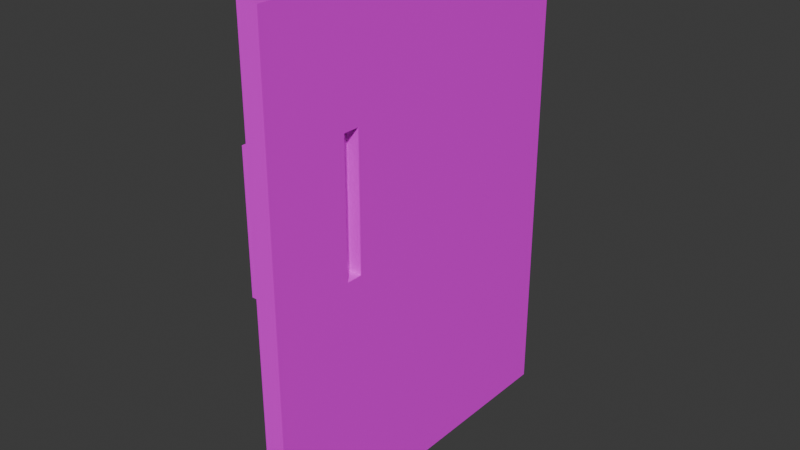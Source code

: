 # Source: door_and_homephone.blend  (saved by Blender 4.4.32; exported with 4.5.12 LTS)
import bpy
from mathutils import Matrix  # noqa: F401  (used for matrix-valued properties, if any)

bpy.ops.wm.read_factory_settings(use_empty=True)
scene = bpy.context.scene
scene.name = 'Scene'

# ---- collections
col_door = bpy.data.collections.new('door'); scene.collection.children.link(col_door)

# ---- images (referenced by path relative to the original .blend; pixels are not part of the script)
import os
ASSET_DIR = os.environ.get("B2B_ASSET_DIR", "")  # directory of the original .blend (textures are referenced by path, not embedded)
HERE = os.path.dirname(os.path.abspath(__file__))  # packed textures are extracted next to this script under _unpacked/

def load_image(name, relpath, width, height, colorspace="sRGB"):
    """Load a texture the original file referenced (path relative to the .blend, or extracted next to this script)."""
    p = next((c for c in (os.path.join(HERE, relpath), os.path.join(ASSET_DIR, relpath)) if relpath and os.path.exists(c)), "")
    if p:
        img = bpy.data.images.load(p, check_existing=True)
        img.name = name
    else:  # same state as the original file: an image datablock whose file is absent (Cycles renders it pink)
        img = bpy.data.images.new(name, width, height)
        img.source = "FILE"
        img.filepath = "//" + (relpath or name)
    img.colorspace_settings.name = colorspace
    return img
img_untitled = load_image('Untitled', 'door.png', 1024, 1024, 'sRGB')
img_untitled_001 = load_image('Untitled.001', 'door.png', 1024, 1024, 'sRGB')
img_untitled_002 = load_image('Untitled.002', 'door.png', 1024, 1024, 'sRGB')
img_untitled_004 = load_image('Untitled.004', 'door.png', 1024, 1024, 'sRGB')
img_lock_jpg = load_image('lock.jpg', 'lock.jpg', 1024, 1024, 'sRGB')

# ---- materials (node trees are filled in below, after node groups)
mat_door = bpy.data.materials.new('door')
mat_door_001 = bpy.data.materials.new('door.001')
mat_door_002 = bpy.data.materials.new('door.002')
mat_door_004 = bpy.data.materials.new('door.004')
mat_x = bpy.data.materials.new('домофон')

# ---- material node trees
mat_door.use_nodes = True; mat_door.node_tree.nodes.clear()
_N = mat_door.node_tree.nodes; _L = mat_door.node_tree.links
n0 = _N.new('ShaderNodeBsdfPrincipled'); n0.name = 'Principled BSDF'; n0.location = (10, 300)
n1 = _N.new('ShaderNodeOutputMaterial'); n1.name = 'Material Output'; n1.location = (300, 300)
n2 = _N.new('ShaderNodeTexImage'); n2.name = 'Image Texture'; n2.location = (-280, 280)
n2.image = img_untitled
_L.new(n0.outputs[0], n1.inputs[0])
_L.new(n2.outputs[0], n0.inputs[0])
n1.is_active_output = True
mat_door_001.use_nodes = True; mat_door_001.node_tree.nodes.clear()
_N = mat_door_001.node_tree.nodes; _L = mat_door_001.node_tree.links
n0 = _N.new('ShaderNodeBsdfPrincipled'); n0.name = 'Principled BSDF'; n0.location = (10, 300)
n1 = _N.new('ShaderNodeOutputMaterial'); n1.name = 'Material Output'; n1.location = (300, 300)
n2 = _N.new('ShaderNodeTexImage'); n2.name = 'Image Texture'; n2.location = (-280, 280)
n2.image = img_untitled_001
_L.new(n0.outputs[0], n1.inputs[0])
_L.new(n2.outputs[0], n0.inputs[0])
n1.is_active_output = True
mat_door_002.use_nodes = True; mat_door_002.node_tree.nodes.clear()
_N = mat_door_002.node_tree.nodes; _L = mat_door_002.node_tree.links
n0 = _N.new('ShaderNodeBsdfPrincipled'); n0.name = 'Principled BSDF'; n0.location = (10, 300)
n1 = _N.new('ShaderNodeOutputMaterial'); n1.name = 'Material Output'; n1.location = (300, 300)
n2 = _N.new('ShaderNodeTexImage'); n2.name = 'Image Texture'; n2.location = (-280, 280)
n2.image = img_untitled_002
_L.new(n0.outputs[0], n1.inputs[0])
_L.new(n2.outputs[0], n0.inputs[0])
n1.is_active_output = True
mat_door_004.use_nodes = True; mat_door_004.node_tree.nodes.clear()
_N = mat_door_004.node_tree.nodes; _L = mat_door_004.node_tree.links
n0 = _N.new('ShaderNodeBsdfPrincipled'); n0.name = 'Principled BSDF'; n0.location = (10, 300)
n1 = _N.new('ShaderNodeOutputMaterial'); n1.name = 'Material Output'; n1.location = (300, 300)
n2 = _N.new('ShaderNodeTexImage'); n2.name = 'Image Texture'; n2.location = (-280, 280)
n2.image = img_untitled_004
_L.new(n0.outputs[0], n1.inputs[0])
_L.new(n2.outputs[0], n0.inputs[0])
n1.is_active_output = True
mat_x.use_nodes = True; mat_x.node_tree.nodes.clear()
_N = mat_x.node_tree.nodes; _L = mat_x.node_tree.links
n0 = _N.new('ShaderNodeBsdfPrincipled'); n0.name = 'Principled BSDF'; n0.location = (10, 300)
n1 = _N.new('ShaderNodeOutputMaterial'); n1.name = 'Material Output'; n1.location = (300, 300)
n2 = _N.new('ShaderNodeTexImage'); n2.name = 'Image Texture'; n2.location = (-280, 280)
n2.image = img_lock_jpg
n2.interpolation = 'Closest'
_L.new(n0.outputs[0], n1.inputs[0])
_L.new(n2.outputs[0], n0.inputs[0])
n1.is_active_output = True

# ---- world
world_world = bpy.data.worlds.new('World'); scene.world = world_world
world_world.use_nodes = True; world_world.node_tree.nodes.clear()
_N = world_world.node_tree.nodes; _L = world_world.node_tree.links
n0 = _N.new('ShaderNodeOutputWorld'); n0.name = 'World Output'; n0.location = (300, 300)
n1 = _N.new('ShaderNodeBackground'); n1.name = 'Background'; n1.location = (10, 300)
n1.inputs[0].default_value = (0.05088, 0.05088, 0.05088, 1.0)
_L.new(n1.outputs[0], n0.inputs[0])
n0.is_active_output = True
world_world.color = (0.05088, 0.05088, 0.05088)
world_world.sun_shadow_jitter_overblur = 0.0

# ---- meshes
me_cube_002 = bpy.data.meshes.new('Cube.002')
me_cube_002.from_pydata([(-0.5, -0.02536, -1.0), (-0.5, -0.02536, 1.0), (-0.5, 0.02536, -1.0), (-0.5, 0.02536, 1.0), (0.5, -0.02536, -1.0), (0.5, -0.02536, 1.0), (0.5, 0.02536, -1.0), (0.5, 0.02536, 1.0)], [], [(0, 1, 3, 2), (2, 3, 7, 6), (6, 7, 5, 4), (4, 5, 1, 0), (2, 6, 4, 0), (7, 3, 1, 5)])
_uv = me_cube_002.uv_layers.new(name='UVMap')
_uv.uv.foreach_set('vector', [0.07683, 0.1858, 0.07683, 0.9811, 0.05666, 0.9811, 0.05667, 0.1858, 0.8721, 0.1858, 0.8721, 0.9811, 0.4745, 0.9811, 0.4745, 0.1858, 0.05667, 0.1858, 0.05666, 0.9811, 0.0365, 0.9811, 0.0365, 0.1858, 0.4745, 0.1858, 0.4745, 0.9811, 0.07683, 0.9811, 0.07683, 0.1858, 0.01633, 0.9811, 0.01633, 0.5835, 0.0365, 0.5835, 0.0365, 0.9811, 0.01633, 0.5835, 0.01633, 0.1858, 0.0365, 0.1858, 0.0365, 0.5835])
me_cube_002.materials.append(mat_door)
me_cube_002.update()
me_plane = bpy.data.meshes.new('Plane')
me_plane.from_pydata([(-0.04253, 0.03375, -0.1268), (0.01347, 0.03375, -0.1268), (-0.04253, 0.03375, -0.1469), (0.01347, 0.03375, -0.1469), (-0.0382, 0.03375, -0.1565), (0.009131, 0.03375, -0.1565), (-0.03378, 0.03375, -0.1644), (0.004708, 0.03375, -0.1644), (-0.03254, 0.03375, -0.1733), (0.003475, 0.03375, -0.1733), (-0.032, 0.03375, -0.1816), (0.00293, 0.03375, -0.1816), (-0.03005, 0.03375, -0.1918), (0.0009841, 0.03375, -0.1918), (-0.02547, 0.03375, -0.2007), (-0.003598, 0.03375, -0.2007), (-0.01911, 0.03375, -0.2078), (-0.009959, 0.03375, -0.2078), (-0.01453, 0.03375, -0.212), (-0.02373, -0.008826, -0.1072), (0.03227, -0.008826, -0.1072), (-0.02373, -0.008826, -0.1), (0.03227, -0.008826, -0.1), (-0.02703, -0.01578, -0.0999), (-0.02703, -0.01578, 0.1001), (-0.02703, -0.001776, -0.0999), (-0.02703, -0.001776, 0.1001), (0.03448, -0.01578, -0.0999), (0.03448, -0.01578, 0.1001), (0.03448, -0.001776, -0.0999), (0.03448, -0.001776, 0.1001), (-0.04253, 0.03375, 0.1263), (0.01347, 0.03375, 0.1263), (-0.04253, 0.03375, 0.1464), (0.01347, 0.03375, 0.1464), (-0.0382, 0.03375, 0.156), (0.009131, 0.03375, 0.156), (-0.03378, 0.03375, 0.1639), (0.004708, 0.03375, 0.1639), (-0.03254, 0.03375, 0.1728), (0.003475, 0.03375, 0.1728), (-0.032, 0.03375, 0.181), (0.00293, 0.03375, 0.181), (-0.03005, 0.03375, 0.1913), (0.0009841, 0.03375, 0.1913), (-0.02547, 0.03375, 0.2001), (-0.003598, 0.03375, 0.2001), (-0.01911, 0.03375, 0.2073), (-0.009959, 0.03375, 0.2073), (-0.01453, 0.03375, 0.2115), (-0.02373, -0.008826, 0.1067), (0.03227, -0.008826, 0.1067), (-0.02373, -0.008826, 0.09947), (0.03227, -0.008826, 0.09947)], [], [(0, 1, 3, 2), (2, 3, 5, 4), (4, 5, 7, 6), (6, 7, 9, 8), (8, 9, 11, 10), (10, 11, 13, 12), (12, 13, 15, 14), (14, 15, 17, 16), (16, 17, 18), (1, 0, 19, 20), (20, 19, 21, 22), (23, 24, 26, 25), (25, 26, 30, 29), (29, 30, 28, 27), (27, 28, 24, 23), (25, 29, 27, 23), (30, 26, 24, 28), (31, 32, 34, 33), (33, 34, 36, 35), (35, 36, 38, 37), (37, 38, 40, 39), (39, 40, 42, 41), (41, 42, 44, 43), (43, 44, 46, 45), (45, 46, 48, 47), (47, 48, 49), (32, 31, 50, 51), (51, 50, 52, 53)])
_uv = me_plane.uv_layers.new(name='UVMap')
_uv.uv.foreach_set('vector', [0.3561, 0.01407, 0.4408, 0.01407, 0.4408, 0.04445, 0.3561, 0.04445, 0.3561, 0.04445, 0.4408, 0.04445, 0.4342, 0.05901, 0.3626, 0.05901, 0.3626, 0.05901, 0.4342, 0.05901, 0.4275, 0.07093, 0.3693, 0.07093, 0.3693, 0.07093, 0.4275, 0.07093, 0.4256, 0.08439, 0.3712, 0.08439, 0.3712, 0.08439, 0.4256, 0.08439, 0.4248, 0.09687, 0.372, 0.09687, 0.372, 0.09687, 0.4248, 0.09687, 0.4219, 0.1123, 0.375, 0.1123, 0.375, 0.1123, 0.4219, 0.1123, 0.415, 0.1258, 0.3819, 0.1258, 0.3819, 0.1258, 0.415, 0.1258, 0.4053, 0.1366, 0.3915, 0.1366, 0.3915, 0.1366, 0.4053, 0.1366, 0.3984, 0.1429, 0.2644, 0.05144, 0.2644, 0.1326, 0.2027, 0.1053, 0.2027, 0.0242, 0.3258, 0.02419, 0.3258, 0.1053, 0.3154, 0.1053, 0.3154, 0.02419, 0.3339, 0.1576, 0.5368, 0.1576, 0.5368, 0.1718, 0.3339, 0.1718, 0.01812, 0.1786, 0.01812, 0.01176, 0.06942, 0.01176, 0.06942, 0.1786, 0.1311, 0.1576, 0.3339, 0.1576, 0.3339, 0.1718, 0.1311, 0.1718, 0.06942, 0.1786, 0.06942, 0.01176, 0.1207, 0.01176, 0.1207, 0.1786, 0.3049, 0.02419, 0.3049, 0.1133, 0.2846, 0.1133, 0.2846, 0.02419, 0.2846, 0.02419, 0.2846, 0.1133, 0.2644, 0.1133, 0.2644, 0.02419, 0.5254, 0.1429, 0.4408, 0.1429, 0.4408, 0.1125, 0.5254, 0.1125, 0.5254, 0.1125, 0.4408, 0.1125, 0.4473, 0.09796, 0.5189, 0.09796, 0.5189, 0.09796, 0.4473, 0.09796, 0.454, 0.08603, 0.5122, 0.08603, 0.5122, 0.08603, 0.454, 0.08603, 0.4559, 0.07257, 0.5103, 0.07257, 0.5103, 0.07257, 0.4559, 0.07257, 0.4567, 0.06009, 0.5095, 0.06009, 0.5095, 0.06009, 0.4567, 0.06009, 0.4596, 0.04463, 0.5065, 0.04463, 0.5065, 0.04463, 0.4596, 0.04463, 0.4666, 0.0312, 0.4996, 0.0312, 0.4996, 0.0312, 0.4666, 0.0312, 0.4762, 0.02037, 0.49, 0.02037, 0.49, 0.02037, 0.4762, 0.02037, 0.4831, 0.01407, 0.2027, 0.05144, 0.2027, 0.1326, 0.141, 0.1053, 0.141, 0.0242, 0.3049, 0.1053, 0.3049, 0.02419, 0.3154, 0.02419, 0.3154, 0.1053])
me_plane.materials.append(mat_door)
me_plane.update()
me_cube_004 = bpy.data.meshes.new('Cube.004')
me_cube_004.from_pydata([(0.03336, -0.04197, -1.0), (0.03336, -0.04197, 1.0), (0.03336, 0.04197, -1.0), (0.03336, 0.04197, 1.0), (-0.03336, 0.04197, -1.0), (-0.03336, -0.04197, -1.0), (-0.03336, -0.04197, 1.0), (-0.03336, 0.04197, 1.0)], [], [(0, 2, 3, 1), (5, 6, 7, 4), (1, 3, 7, 6), (2, 0, 5, 4), (3, 2, 4, 7), (0, 1, 6, 5)])
_uv = me_cube_004.uv_layers.new(name='UVMap')
_uv.uv.foreach_set('vector', [0.04197, 0.977, 0.0, 0.977, 0.0, 0.1952, 0.04197, 0.1952, 0.04197, 0.977, 0.04197, 0.1952, 0.08394, 0.1952, 0.08394, 0.977, 0.452, 0.1952, 0.452, 0.2281, 0.4186, 0.2281, 0.4186, 0.1952, 0.4186, 0.2609, 0.4186, 0.2281, 0.452, 0.2281, 0.452, 0.2609, 0.2012, 0.1952, 0.2012, 0.977, 0.1679, 0.977, 0.1679, 0.1952, 0.2012, 0.977, 0.2012, 0.1952, 0.2346, 0.1952, 0.2346, 0.977])
me_cube_004.materials.append(mat_door)
me_cube_004.update()
me_cube_007 = bpy.data.meshes.new('Cube.007')
me_cube_007.from_pydata([(0.03336, -0.04197, -0.9102), (0.03336, -0.04197, 1.09), (0.03336, 0.04197, -0.9102), (0.03336, 0.04197, 1.09), (-0.03336, 0.04197, -0.9102), (-0.03336, -0.04197, -0.9102), (-0.03336, -0.04197, 1.09), (-0.03336, 0.04197, 1.09), (0.03336, 0.04197, 0.06277), (0.03336, 0.04197, 0.6028), (0.03336, -0.04197, 0.06277), (0.03336, -0.04197, 0.6028), (-0.03336, -0.04197, 0.06277), (-0.03336, -0.04197, 0.6028), (-0.03336, 0.04197, 0.06277), (-0.03336, 0.04197, 0.6028)], [], [(9, 3, 1, 11), (10, 0, 2, 8), (13, 6, 7, 15), (4, 5, 12, 14), (1, 3, 7, 6), (2, 0, 5, 4), (2, 4, 14, 8), (7, 3, 9, 15), (11, 1, 6, 13), (12, 5, 0, 10), (10, 8, 14, 12), (11, 13, 15, 9)])
_uv = me_cube_007.uv_layers.new(name='UVMap')
_uv.uv.foreach_set('vector', [0.3766, 0.3856, 0.3766, 0.1952, 0.4186, 0.1952, 0.4186, 0.3856, 0.3433, 0.1952, 0.3433, 0.5755, 0.3013, 0.5755, 0.3013, 0.1952, 0.3766, 0.576, 0.3766, 0.3856, 0.4186, 0.3856, 0.4186, 0.576, 0.3433, 0.9558, 0.3013, 0.9558, 0.3013, 0.5755, 0.3433, 0.5755, 0.452, 0.2609, 0.452, 0.2937, 0.4186, 0.2937, 0.4186, 0.2609, 0.4186, 0.3265, 0.4186, 0.2937, 0.452, 0.2937, 0.452, 0.3265, 0.3766, 0.5755, 0.3433, 0.5755, 0.3433, 0.1952, 0.3766, 0.1952, 0.3766, 0.576, 0.41, 0.576, 0.41, 0.7664, 0.3766, 0.7664, 0.3766, 0.9568, 0.3766, 0.7664, 0.41, 0.7664, 0.41, 0.9568, 0.3766, 0.5755, 0.3766, 0.9558, 0.3433, 0.9558, 0.3433, 0.5755, 0.452, 0.3265, 0.452, 0.3593, 0.4186, 0.3593, 0.4186, 0.3265, 0.4186, 0.3593, 0.452, 0.3593, 0.452, 0.3921, 0.4186, 0.3921])
me_cube_007.materials.append(mat_door_001)
me_cube_007.update()
me_cube_008 = bpy.data.meshes.new('Cube.008')
me_cube_008.from_pydata([(-0.1346, -0.02536, -1.0), (-0.1346, -0.02536, 1.0), (-0.1346, 0.02536, -1.0), (-0.1346, 0.02536, 1.0), (0.1346, 0.02536, -1.0), (0.1346, 0.02536, 1.0), (0.1346, -0.02536, -1.0), (0.1346, -0.02536, 1.0)], [], [(0, 1, 3, 2), (6, 7, 1, 0), (5, 3, 1, 7), (2, 4, 6, 0), (2, 3, 5, 4), (7, 6, 4, 5)])
_uv = me_cube_008.uv_layers.new(name='UVMap')
_uv.uv.foreach_set('vector', [0.07683, 0.1858, 0.07683, 0.9811, 0.05666, 0.9811, 0.05667, 0.1858, 0.6244, 0.1858, 0.6244, 0.9811, 0.5173, 0.9811, 0.5173, 0.1858, 0.01633, 0.2929, 0.01633, 0.1858, 0.0365, 0.1858, 0.0365, 0.2929, 0.01633, 0.9811, 0.01633, 0.874, 0.0365, 0.874, 0.0365, 0.9811, 0.6801, 0.1858, 0.6801, 0.9811, 0.5731, 0.9811, 0.5731, 0.1858, 0.1839, 0.9811, 0.1839, 0.1858, 0.01633, 0.874, 0.765, 0.9811])
me_cube_008.materials.append(mat_door_002)
me_cube_008.update()
me_cube_010 = bpy.data.meshes.new('Cube.010')
me_cube_010.from_pydata([(0.03336, -0.04197, -1.0), (0.03336, -0.04197, 1.0), (0.03336, 0.04197, -1.0), (0.03336, 0.04197, 1.0), (-0.03336, 0.04197, -1.0), (-0.03336, -0.04197, -1.0), (-0.03336, -0.04197, 1.0), (-0.03336, 0.04197, 1.0)], [], [(0, 2, 3, 1), (5, 6, 7, 4), (1, 3, 7, 6), (2, 0, 5, 4), (3, 2, 4, 7), (0, 1, 6, 5)])
_uv = me_cube_010.uv_layers.new(name='UVMap')
_uv.uv.foreach_set('vector', [0.1259, 0.977, 0.08394, 0.977, 0.08394, 0.1952, 0.1259, 0.1952, 0.1259, 0.977, 0.1259, 0.1952, 0.1679, 0.1952, 0.1679, 0.977, 0.452, 0.3921, 0.452, 0.4249, 0.4186, 0.4249, 0.4186, 0.3921, 0.4186, 0.4577, 0.4186, 0.4249, 0.452, 0.4249, 0.452, 0.4577, 0.268, 0.1952, 0.268, 0.977, 0.2346, 0.977, 0.2346, 0.1952, 0.268, 0.977, 0.268, 0.1952, 0.3013, 0.1952, 0.3013, 0.977])
me_cube_010.materials.append(mat_door_004)
me_cube_010.update()
me_cube_001 = bpy.data.meshes.new('Cube.001')
me_cube_001.from_pydata([(-0.06551, -0.1688, -0.269), (-0.06551, -0.1688, 0.271), (-0.06551, 0.1672, -0.269), (-0.06551, 0.1672, 0.271), (0.06049, -0.1688, -0.269), (0.06049, -0.1688, 0.271), (0.06049, 0.1672, -0.269), (0.06049, 0.1672, 0.271), (-0.06551, -0.1352, -0.269), (-0.06551, -0.1352, 0.271), (0.06049, -0.1352, -0.269), (0.06049, -0.1352, 0.271), (-0.06551, 0.137, 0.271), (0.06049, 0.137, -0.269), (-0.06551, 0.137, -0.269), (0.06049, 0.137, 0.271), (-0.06551, -0.1688, 0.244), (-0.06551, 0.1672, 0.244), (0.06049, 0.1672, 0.244), (0.06049, -0.1688, 0.244), (0.06049, -0.1352, 0.244), (-0.06551, -0.1352, 0.244), (0.06049, 0.137, 0.244), (-0.06551, 0.137, 0.244), (-0.06551, 0.1672, -0.2433), (0.06049, 0.1672, -0.2433), (0.06049, -0.1688, -0.2433), (0.06049, -0.1352, -0.2433), (-0.06551, -0.1352, -0.2433), (0.06049, 0.137, -0.2433), (-0.06551, 0.137, -0.2433), (-0.06551, -0.1688, -0.2433), (-0.02852, 0.137, 0.244), (-0.02852, -0.1352, 0.244), (-0.02852, -0.1352, -0.2433), (-0.02852, 0.137, -0.2433), (0.06271, 0.1334, 0.2375), (0.06271, -0.1315, 0.2375), (0.06271, -0.1315, -0.2369), (0.06271, 0.1334, -0.2369), (0.06281, -0.02475, 0.2459), (0.06281, -0.02475, 0.2639), (0.06281, 0.02325, 0.2459), (0.06281, 0.02325, 0.2639), (0.06581, -0.02475, 0.2459), (0.06581, -0.02475, 0.2639), (0.06581, 0.02325, 0.2459), (0.06581, 0.02325, 0.2639), (0.06281, -0.02475, 0.2486), (0.06281, 0.02325, 0.2486), (0.06581, 0.02325, 0.2486), (0.06581, -0.02475, 0.2486), (0.06281, -0.01515, 0.2459), (0.06281, -0.01515, 0.2639), (0.06581, -0.01515, 0.2459), (0.06581, -0.01515, 0.2639), (0.06581, -0.01515, 0.2486), (0.06281, -0.01515, 0.2486), (0.06281, 0.01365, 0.2639), (0.06581, 0.01365, 0.2459), (0.06281, 0.01365, 0.2486), (0.06281, 0.01365, 0.2459), (0.06581, 0.01365, 0.2639), (0.06581, 0.01365, 0.2486), (0.08348, 0.0004554, 0.2486), (0.07029, 0.01365, 0.2486), (0.08248, 0.005504, 0.2486), (0.07962, 0.009785, 0.2486), (0.07534, 0.01264, 0.2486), (0.07029, -0.01515, 0.2486), (0.08348, -0.001957, 0.2486), (0.07534, -0.01415, 0.2486), (0.07962, -0.01129, 0.2486), (0.08248, -0.007006, 0.2486), (0.08348, -0.001957, 0.2459), (0.07029, -0.01515, 0.2459), (0.08248, -0.007006, 0.2459), (0.07962, -0.01129, 0.2459), (0.07534, -0.01415, 0.2459), (0.07029, 0.01365, 0.2459), (0.08348, 0.0004554, 0.2459), (0.07534, 0.01264, 0.2459), (0.07962, 0.009785, 0.2459), (0.08248, 0.005504, 0.2459), (0.06698, -0.0007509, 0.2459), (0.06708, 0.0004196, 0.2459), (0.06708, -0.001921, 0.2459), (0.06854, -0.004994, 0.2459), (0.06788, -0.004084, 0.2459), (0.06738, -0.003047, 0.2459), (0.06738, 0.001545, 0.2459), (0.06788, 0.002582, 0.2459), (0.06854, 0.003492, 0.2459), (0.06935, -0.00574, 0.2459), (0.06935, 0.004238, 0.2459), (0.07127, -0.006636, 0.2459), (0.07231, 0.005249, 0.2459), (0.07335, 0.005134, 0.2459), (0.07127, 0.005134, 0.2459), (0.07027, -0.006294, 0.2459), (0.07027, 0.004792, 0.2459), (0.07231, -0.006751, 0.2459), (0.07436, -0.006294, 0.2459), (0.07335, -0.006636, 0.2459), (0.07528, 0.004238, 0.2459), (0.07528, -0.00574, 0.2459), (0.07436, 0.004792, 0.2459), (0.07675, -0.004084, 0.2459), (0.07675, 0.002582, 0.2459), (0.07765, -0.0007509, 0.2459), (0.0776, -0.001343, 0.2459), (0.07755, 0.0004196, 0.2459), (0.07755, -0.001921, 0.2459), (0.07724, 0.001545, 0.2459), (0.07724, -0.003047, 0.2459), (0.07609, -0.004994, 0.2459), (0.07609, 0.003492, 0.2459), (0.06698, -0.0007509, 0.2486), (0.06708, 0.0004196, 0.2486), (0.06708, -0.001921, 0.2486), (0.06854, 0.003492, 0.2486), (0.06788, 0.002582, 0.2486), (0.06738, -0.003047, 0.2486), (0.06738, 0.001545, 0.2486), (0.06788, -0.004084, 0.2486), (0.06854, -0.004994, 0.2486), (0.06935, -0.00574, 0.2486), (0.06935, 0.004238, 0.2486), (0.07027, -0.006294, 0.2486), (0.07127, -0.006636, 0.2486), (0.07027, 0.004792, 0.2486), (0.07127, 0.005134, 0.2486), (0.07335, -0.006636, 0.2486), (0.07231, -0.006751, 0.2486), (0.07231, 0.005249, 0.2486), (0.07335, 0.005134, 0.2486), (0.07528, -0.00574, 0.2486), (0.07436, -0.006294, 0.2486), (0.07528, 0.004238, 0.2486), (0.07436, 0.004792, 0.2486), (0.07675, -0.004084, 0.2486), (0.07675, 0.002582, 0.2486), (0.07762, -0.0004355, 0.2486), (0.07765, -0.0007509, 0.2486), (0.07755, 0.0004196, 0.2486), (0.07755, -0.001921, 0.2486), (0.07724, 0.001545, 0.2486), (0.07724, -0.003047, 0.2486), (0.07609, 0.003492, 0.2486), (0.07609, -0.004994, 0.2486), (0.06281, 0.02325, 0.2382), (0.06281, 0.02325, 0.2202), (0.06281, -0.02475, 0.2382), (0.06281, -0.02475, 0.2202), (0.06581, 0.02325, 0.2382), (0.06581, 0.02325, 0.2202), (0.06581, -0.02475, 0.2382), (0.06581, -0.02475, 0.2202), (0.06281, 0.02325, 0.2355), (0.06281, -0.02475, 0.2355), (0.06581, -0.02475, 0.2355), (0.06581, 0.02325, 0.2355), (0.06281, 0.01365, 0.2382), (0.06281, 0.01365, 0.2202), (0.06581, 0.01365, 0.2382), (0.06581, 0.01365, 0.2202), (0.06581, 0.01365, 0.2355), (0.06281, 0.01365, 0.2355), (0.06281, -0.01515, 0.2202), (0.06581, -0.01515, 0.2382), (0.06281, -0.01515, 0.2355), (0.06281, -0.01515, 0.2382), (0.06581, -0.01515, 0.2202), (0.06581, -0.01515, 0.2355), (0.08348, -0.001957, 0.2355), (0.07029, -0.01515, 0.2355), (0.08248, -0.007006, 0.2355), (0.07962, -0.01129, 0.2355), (0.07534, -0.01415, 0.2355), (0.07029, 0.01365, 0.2355), (0.08348, 0.0004554, 0.2355), (0.07534, 0.01264, 0.2355), (0.07962, 0.009785, 0.2355), (0.08248, 0.005504, 0.2355), (0.08348, 0.0004554, 0.2382), (0.07029, 0.01365, 0.2382), (0.08248, 0.005504, 0.2382), (0.07962, 0.009785, 0.2382), (0.07534, 0.01264, 0.2382), (0.07029, -0.01515, 0.2382), (0.08348, -0.001957, 0.2382), (0.07534, -0.01415, 0.2382), (0.07962, -0.01129, 0.2382), (0.08248, -0.007006, 0.2382), (0.06698, -0.0007509, 0.2382), (0.06708, -0.001921, 0.2382), (0.06708, 0.0004196, 0.2382), (0.06854, 0.003492, 0.2382), (0.06788, 0.002582, 0.2382), (0.06738, 0.001545, 0.2382), (0.06738, -0.003047, 0.2382), (0.06788, -0.004084, 0.2382), (0.06854, -0.004994, 0.2382), (0.06935, 0.004238, 0.2382), (0.06935, -0.00574, 0.2382), (0.07127, 0.005134, 0.2382), (0.07231, -0.006751, 0.2382), (0.07335, -0.006636, 0.2382), (0.07127, -0.006636, 0.2382), (0.07027, 0.004792, 0.2382), (0.07027, -0.006294, 0.2382), (0.07231, 0.005249, 0.2382), (0.07436, 0.004792, 0.2382), (0.07335, 0.005134, 0.2382), (0.07528, -0.00574, 0.2382), (0.07528, 0.004238, 0.2382), (0.07436, -0.006294, 0.2382), (0.07675, 0.002582, 0.2382), (0.07675, -0.004084, 0.2382), (0.07765, -0.0007509, 0.2382), (0.0776, -0.0001592, 0.2382), (0.07755, -0.001921, 0.2382), (0.07755, 0.0004196, 0.2382), (0.07724, -0.003047, 0.2382), (0.07724, 0.001545, 0.2382), (0.07609, 0.003492, 0.2382), (0.07609, -0.004994, 0.2382), (0.06698, -0.0007509, 0.2355), (0.06708, -0.001921, 0.2355), (0.06708, 0.0004196, 0.2355), (0.06854, -0.004994, 0.2355), (0.06788, -0.004084, 0.2355), (0.06738, 0.001545, 0.2355), (0.06738, -0.003047, 0.2355), (0.06788, 0.002582, 0.2355), (0.06854, 0.003492, 0.2355), (0.06935, 0.004238, 0.2355), (0.06935, -0.00574, 0.2355), (0.07027, 0.004792, 0.2355), (0.07127, 0.005134, 0.2355), (0.07027, -0.006294, 0.2355), (0.07127, -0.006636, 0.2355), (0.07335, 0.005134, 0.2355), (0.07231, 0.005249, 0.2355), (0.07231, -0.006751, 0.2355), (0.07335, -0.006636, 0.2355), (0.07528, 0.004238, 0.2355), (0.07436, 0.004792, 0.2355), (0.07528, -0.00574, 0.2355), (0.07436, -0.006294, 0.2355), (0.07675, 0.002582, 0.2355), (0.07675, -0.004084, 0.2355), (0.07762, -0.001066, 0.2355), (0.07765, -0.0007509, 0.2355), (0.07755, -0.001921, 0.2355), (0.07755, 0.0004196, 0.2355), (0.07724, -0.003047, 0.2355), (0.07724, 0.001545, 0.2355), (0.07609, -0.004994, 0.2355), (0.07609, 0.003492, 0.2355), (0.06928, -0.004081, 0.226), (0.06945, -0.005403, 0.2339), (0.06892, 0.001825, 0.227), (0.06909, 0.0005037, 0.2349), (0.07527, -0.003705, 0.2259), (0.07543, -0.005027, 0.2339), (0.07491, 0.002201, 0.2269), (0.07507, 0.0008797, 0.2348), (0.06747, 0.02566, 0.2309), (0.06763, 0.02434, 0.2389), (0.06711, 0.03157, 0.2319), (0.06727, 0.03024, 0.2399), (0.07345, 0.02604, 0.2309), (0.07362, 0.02471, 0.2388), (0.07309, 0.03194, 0.2319), (0.07325, 0.03062, 0.2398), (0.06793, 0.02006, 0.2482), (0.06828, 0.01344, 0.2517), (0.06869, 0.006652, 0.2505), (0.06906, 0.001524, 0.2451), (0.07517, 0.001908, 0.2451), (0.075, 0.007048, 0.2505), (0.07459, 0.01384, 0.2516), (0.07404, 0.02045, 0.2482), (0.07555, -0.003667, 0.2476), (0.07525, 0.004054, 0.256), (0.07458, 0.01487, 0.2579), (0.0738, 0.02491, 0.2524), (0.06943, -0.004051, 0.2476), (0.06894, 0.003658, 0.2561), (0.06827, 0.01447, 0.2579), (0.06769, 0.02452, 0.2524), (0.06616, -0.002885, 0.1828), (0.06703, -0.00997, 0.2254), (0.06327, 0.04437, 0.1908), (0.06414, 0.03728, 0.2334), (0.07814, -0.002133, 0.1827), (0.079, -0.009218, 0.2253), (0.07525, 0.04512, 0.1906), (0.07611, 0.03804, 0.2332), (0.06514, -0.1339, -0.2496), (0.06514, -0.07091, -0.2496), (0.0695, -0.1339, -0.2476), (0.0695, -0.07091, -0.2476), (0.07131, -0.1339, -0.2427), (0.07131, -0.07091, -0.2427), (0.0695, -0.1339, -0.2378), (0.0695, -0.07091, -0.2378), (0.06514, -0.1339, -0.2357), (0.06514, -0.07091, -0.2357), (0.06078, -0.1339, -0.2378), (0.06078, -0.07091, -0.2378), (0.05897, -0.1339, -0.2427), (0.05897, -0.07091, -0.2427), (0.06078, -0.1339, -0.2476), (0.06078, -0.07091, -0.2476), (0.06514, -0.06946, -0.2496), (0.06514, -0.006461, -0.2496), (0.0695, -0.06946, -0.2476), (0.0695, -0.006461, -0.2476), (0.07131, -0.06946, -0.2427), (0.07131, -0.006461, -0.2427), (0.0695, -0.06946, -0.2378), (0.0695, -0.006461, -0.2378), (0.06514, -0.06946, -0.2357), (0.06514, -0.006461, -0.2357), (0.06078, -0.06946, -0.2378), (0.06078, -0.006461, -0.2378), (0.05897, -0.06946, -0.2427), (0.05897, -0.006461, -0.2427), (0.06078, -0.06946, -0.2476), (0.06078, -0.006461, -0.2476), (0.06514, 0.07318, -0.2496), (0.06514, 0.1362, -0.2496), (0.0695, 0.07318, -0.2476), (0.0695, 0.1362, -0.2476), (0.07131, 0.07318, -0.2427), (0.07131, 0.1362, -0.2427), (0.0695, 0.07318, -0.2378), (0.0695, 0.1362, -0.2378), (0.06514, 0.07318, -0.2357), (0.06514, 0.1362, -0.2357), (0.06078, 0.07318, -0.2378), (0.06078, 0.1362, -0.2378), (0.05897, 0.07318, -0.2427), (0.05897, 0.1362, -0.2427), (0.06078, 0.07318, -0.2476), (0.06078, 0.1362, -0.2476), (0.06514, 0.008738, -0.2496), (0.06514, 0.07174, -0.2496), (0.0695, 0.008738, -0.2476), (0.0695, 0.07174, -0.2476), (0.07131, 0.008738, -0.2427), (0.07131, 0.07174, -0.2427), (0.0695, 0.008738, -0.2378), (0.0695, 0.07174, -0.2378), (0.06514, 0.008738, -0.2357), (0.06514, 0.07174, -0.2357), (0.06078, 0.008738, -0.2378), (0.06078, 0.07174, -0.2378), (0.05897, 0.008738, -0.2427), (0.05897, 0.07174, -0.2427), (0.06078, 0.008738, -0.2476), (0.06078, 0.07174, -0.2476), (0.06358, -0.03024, -0.09357), (0.06358, -0.03024, -0.006445), (0.06358, 0.0351, -0.09357), (0.06358, 0.0351, -0.006445), (0.08681, -0.03024, -0.02915), (0.0641, -0.03024, -0.006445), (0.08377, -0.03024, -0.0178), (0.07545, -0.03024, -0.009487), (0.0641, 0.0351, -0.006445), (0.08681, 0.0351, -0.02915), (0.07545, 0.0351, -0.009487), (0.08377, 0.0351, -0.0178), (0.08042, -0.03024, -0.09357), (0.08681, -0.03024, -0.08718), (0.08681, 0.0351, -0.08718), (0.08042, 0.0351, -0.09357), (0.04795, 0.01482, -0.06827), (0.09305, 0.01482, -0.06827), (0.04795, 0.01168, -0.07586), (0.09305, 0.01168, -0.07586), (0.04795, 0.004085, -0.07901), (0.09305, 0.004085, -0.07901), (0.04795, -0.003508, -0.07586), (0.09305, -0.003508, -0.07586), (0.04795, -0.006653, -0.06827), (0.09305, -0.006653, -0.06827), (0.04795, -0.003508, -0.06068), (0.09305, -0.003508, -0.06068), (0.04795, 0.004085, -0.05753), (0.09305, 0.004085, -0.05753), (0.04795, 0.01168, -0.06068), (0.09305, 0.01168, -0.06068)], [], [(23, 12, 3, 17), (17, 3, 7, 18), (20, 11, 5, 19), (19, 5, 1, 16), (8, 10, 4, 0), (11, 9, 1, 5), (15, 12, 9, 11), (14, 13, 10, 8), (22, 15, 11, 20), (16, 1, 9, 21), (18, 7, 15, 22), (2, 6, 13, 14), (7, 3, 12, 15), (21, 9, 12, 23), (28, 21, 23, 30), (25, 18, 22, 29), (31, 16, 21, 28), (29, 22, 32, 35), (26, 19, 16, 31), (27, 20, 19, 26), (24, 17, 18, 25), (30, 23, 17, 24), (14, 30, 24, 2), (2, 24, 25, 6), (10, 27, 26, 4), (4, 26, 31, 0), (13, 29, 27, 10), (0, 31, 28, 8), (6, 25, 29, 13), (8, 28, 30, 14), (35, 32, 33, 34), (20, 27, 34, 33), (27, 29, 35, 34), (22, 20, 33, 32), (39, 36, 37, 38), (60, 58, 43, 49), (49, 43, 47, 50), (56, 55, 45, 51), (51, 45, 41, 48), (52, 54, 44, 40), (55, 53, 41, 45), (44, 51, 48, 40), (54, 56, 51, 44), (42, 49, 50, 46), (61, 60, 49, 42), (40, 48, 57, 52), (83, 80, 74, 110, 109, 111, 113, 108, 116, 104, 106, 97, 81, 82), (74, 76, 77, 78, 75, 54, 59, 79, 81, 97, 96, 98, 100, 94, 92, 91, 90, 85, 84, 86, 89, 88, 87, 93, 99, 95, 101, 103, 102, 105, 115, 107, 114, 112, 110), (62, 58, 53, 55), (61, 59, 54, 52), (63, 62, 55, 56), (48, 41, 53, 57), (50, 47, 62, 63), (42, 46, 59, 61), (47, 43, 58, 62), (46, 50, 63, 59), (52, 57, 60, 61), (57, 53, 58, 60), (59, 63, 65, 79), (56, 54, 75, 69), (80, 64, 70, 74), (69, 75, 78, 71), (71, 78, 77, 72), (72, 77, 76, 73), (73, 76, 74, 70), (64, 80, 83, 66), (66, 83, 82, 67), (67, 82, 81, 68), (68, 81, 79, 65), (73, 70, 64, 142, 143, 145, 147, 140, 149, 136, 137, 132, 71, 72), (142, 64, 66, 67, 68, 65, 63, 56, 69, 71, 132, 133, 129, 128, 126, 125, 124, 122, 119, 117, 118, 123, 121, 120, 127, 130, 131, 134, 135, 139, 138, 148, 141, 146, 144), (134, 96, 97, 135), (135, 97, 106, 139), (139, 106, 104, 138), (138, 104, 116, 148), (116, 108, 141, 148), (108, 113, 146, 141), (113, 111, 144, 146), (111, 109, 143, 142, 144), (109, 110, 112, 145, 143), (112, 114, 147, 145), (114, 107, 140, 147), (107, 115, 149, 140), (115, 105, 136, 149), (105, 102, 137, 136), (102, 103, 132, 137), (103, 101, 133, 132), (101, 95, 129, 133), (95, 99, 128, 129), (99, 93, 126, 128), (93, 87, 125, 126), (125, 87, 88, 124), (124, 88, 89, 122), (122, 89, 86, 119), (119, 86, 84, 117), (117, 84, 85, 118), (118, 85, 90, 123), (123, 90, 91, 121), (121, 91, 92, 120), (120, 92, 94, 127), (127, 94, 100, 130), (130, 100, 98, 131), (131, 98, 96, 134), (170, 168, 153, 159), (159, 153, 157, 160), (166, 165, 155, 161), (161, 155, 151, 158), (162, 164, 154, 150), (165, 163, 151, 155), (154, 161, 158, 150), (164, 166, 161, 154), (152, 159, 160, 156), (171, 170, 159, 152), (150, 158, 167, 162), (193, 190, 184, 220, 219, 221, 223, 218, 226, 214, 216, 207, 191, 192), (184, 186, 187, 188, 185, 164, 169, 189, 191, 207, 206, 208, 210, 204, 202, 201, 200, 195, 194, 196, 199, 198, 197, 203, 209, 205, 211, 213, 212, 215, 225, 217, 224, 222, 220), (172, 168, 163, 165), (171, 169, 164, 162), (173, 172, 165, 166), (158, 151, 163, 167), (160, 157, 172, 173), (152, 156, 169, 171), (157, 153, 168, 172), (156, 160, 173, 169), (162, 167, 170, 171), (167, 163, 168, 170), (169, 173, 175, 189), (166, 164, 185, 179), (190, 174, 180, 184), (179, 185, 188, 181), (181, 188, 187, 182), (182, 187, 186, 183), (183, 186, 184, 180), (174, 190, 193, 176), (176, 193, 192, 177), (177, 192, 191, 178), (178, 191, 189, 175), (183, 180, 174, 252, 253, 255, 257, 250, 259, 246, 247, 242, 181, 182), (252, 174, 176, 177, 178, 175, 173, 166, 179, 181, 242, 243, 239, 238, 236, 235, 234, 232, 229, 227, 228, 233, 231, 230, 237, 240, 241, 244, 245, 249, 248, 258, 251, 256, 254), (244, 206, 207, 245), (245, 207, 216, 249), (249, 216, 214, 248), (248, 214, 226, 258), (226, 218, 251, 258), (218, 223, 256, 251), (223, 221, 254, 256), (221, 219, 253, 252, 254), (219, 220, 222, 255, 253), (222, 224, 257, 255), (224, 217, 250, 257), (217, 225, 259, 250), (225, 215, 246, 259), (215, 212, 247, 246), (212, 213, 242, 247), (213, 211, 243, 242), (211, 205, 239, 243), (205, 209, 238, 239), (209, 203, 236, 238), (203, 197, 235, 236), (235, 197, 198, 234), (234, 198, 199, 232), (232, 199, 196, 229), (229, 196, 194, 227), (227, 194, 195, 228), (228, 195, 200, 233), (233, 200, 201, 231), (231, 201, 202, 230), (230, 202, 204, 237), (237, 204, 210, 240), (240, 210, 208, 241), (241, 208, 206, 244), (260, 261, 263, 262), (262, 263, 267, 266), (266, 267, 265, 264), (264, 265, 261, 260), (262, 266, 264, 260), (273, 275, 287, 283), (268, 269, 271, 270), (270, 271, 275, 274), (274, 275, 273, 272), (272, 273, 269, 268), (270, 274, 272, 268), (269, 273, 283, 276), (275, 271, 291, 287), (271, 269, 276, 291), (276, 283, 282, 277), (277, 282, 281, 278), (278, 281, 280, 279), (279, 280, 267, 263), (283, 287, 286, 282), (282, 286, 285, 281), (281, 285, 284, 280), (280, 284, 265, 267), (287, 291, 290, 286), (286, 290, 289, 285), (285, 289, 288, 284), (284, 288, 261, 265), (291, 276, 277, 290), (290, 277, 278, 289), (289, 278, 279, 288), (288, 279, 263, 261), (292, 293, 295, 294), (294, 295, 299, 298), (298, 299, 297, 296), (296, 297, 293, 292), (294, 298, 296, 292), (299, 295, 293, 297), (300, 301, 303, 302), (302, 303, 305, 304), (304, 305, 307, 306), (306, 307, 309, 308), (308, 309, 311, 310), (310, 311, 313, 312), (303, 301, 315, 313, 311, 309, 307, 305), (312, 313, 315, 314), (314, 315, 301, 300), (300, 302, 304, 306, 308, 310, 312, 314), (316, 317, 319, 318), (318, 319, 321, 320), (320, 321, 323, 322), (322, 323, 325, 324), (324, 325, 327, 326), (326, 327, 329, 328), (319, 317, 331, 329, 327, 325, 323, 321), (328, 329, 331, 330), (330, 331, 317, 316), (316, 318, 320, 322, 324, 326, 328, 330), (332, 333, 335, 334), (334, 335, 337, 336), (336, 337, 339, 338), (338, 339, 341, 340), (340, 341, 343, 342), (342, 343, 345, 344), (335, 333, 347, 345, 343, 341, 339, 337), (344, 345, 347, 346), (346, 347, 333, 332), (332, 334, 336, 338, 340, 342, 344, 346), (348, 349, 351, 350), (350, 351, 353, 352), (352, 353, 355, 354), (354, 355, 357, 356), (356, 357, 359, 358), (358, 359, 361, 360), (351, 349, 363, 361, 359, 357, 355, 353), (360, 361, 363, 362), (362, 363, 349, 348), (348, 350, 352, 354, 356, 358, 360, 362), (364, 365, 367, 366), (366, 367, 372, 374, 375, 373, 378, 379), (376, 377, 368, 370, 371, 369, 365, 364), (366, 379, 376, 364), (372, 369, 371, 374), (374, 371, 370, 375), (375, 370, 368, 373), (372, 367, 365, 369), (376, 379, 378, 377), (378, 373, 368, 377), (380, 381, 383, 382), (382, 383, 385, 384), (384, 385, 387, 386), (386, 387, 389, 388), (388, 389, 391, 390), (390, 391, 393, 392), (383, 381, 395, 393, 391, 389, 387, 385), (392, 393, 395, 394), (394, 395, 381, 380), (380, 382, 384, 386, 388, 390, 392, 394)])
me_cube_001.polygons.foreach_set('use_smooth', [0, 0, 0, 0, 0, 0, 0, 0, 0, 0, 0, 0, 0, 0, 0, 0, 0, 0, 0, 0, 0, 0, 0, 0, 0, 0, 0, 0, 0, 0, 0, 0, 0, 0, 0, 0, 0, 0, 0, 0, 0, 0, 0, 0, 0, 0, 0, 0, 0, 0, 0, 0, 0, 0, 0, 0, 0, 0, 1, 1, 1, 1, 1, 1, 1, 1, 1, 1, 1, 0, 0, 1, 1, 1, 1, 1, 1, 1, 0, 0, 1, 1, 1, 1, 1, 1, 1, 1, 1, 1, 1, 1, 1, 1, 1, 1, 1, 1, 1, 1, 1, 1, 1, 0, 0, 0, 0, 0, 0, 0, 0, 0, 0, 0, 0, 0, 0, 0, 0, 0, 0, 0, 0, 0, 0, 0, 1, 1, 1, 1, 1, 1, 1, 1, 1, 1, 1, 0, 0, 1, 1, 1, 1, 1, 1, 1, 0, 0, 1, 1, 1, 1, 1, 1, 1, 1, 1, 1, 1, 1, 1, 1, 1, 1, 1, 1, 1, 1, 1, 1, 1, 0, 0, 0, 1, 0, 0, 0, 1, 0, 0, 0, 0, 1, 0, 0, 0, 0, 0, 0, 0, 0, 0, 1, 1, 1, 1, 0, 0, 0, 0, 0, 0, 0, 0, 0, 0, 0, 0, 0, 0, 0, 0, 0, 0, 0, 0, 0, 0, 0, 0, 0, 0, 0, 0, 0, 0, 0, 0, 0, 0, 0, 0, 0, 0, 0, 0, 0, 0, 0, 0, 0, 0, 0, 0, 0, 0, 0, 0, 0, 1, 1, 1, 1, 0, 1, 0, 1, 1, 1, 1, 1, 1, 0, 1, 1, 0])
_uv = me_cube_001.uv_layers.new(name='UVMap')
_uv.uv.foreach_set('vector', [0.2012, 0.03876, 0.2012, 0.02282, 0.2191, 0.02282, 0.2191, 0.03876, 0.574, 0.3267, 0.574, 0.3107, 0.6485, 0.3107, 0.6485, 0.3267, 0.3977, 0.03876, 0.3977, 0.02282, 0.4175, 0.02282, 0.4175, 0.03876, 0.02057, 0.3578, 0.02057, 0.3418, 0.095, 0.3418, 0.095, 0.3578, 0.2935, 0.3617, 0.2191, 0.3617, 0.2191, 0.3418, 0.2935, 0.3418, 0.3679, 0.3617, 0.2935, 0.3617, 0.2935, 0.3418, 0.3679, 0.3418, 0.3679, 0.5224, 0.2935, 0.5224, 0.2935, 0.3617, 0.3679, 0.3617, 0.2935, 0.5224, 0.2191, 0.5224, 0.2191, 0.3617, 0.2935, 0.3617, 0.2369, 0.03876, 0.2369, 0.02282, 0.3977, 0.02282, 0.3977, 0.03876, 0.02057, 0.03876, 0.02057, 0.02282, 0.04042, 0.02282, 0.04042, 0.03876, 0.2191, 0.03876, 0.2191, 0.02282, 0.2369, 0.02282, 0.2369, 0.03876, 0.2935, 0.5403, 0.2191, 0.5403, 0.2191, 0.5224, 0.2935, 0.5224, 0.3679, 0.5403, 0.2935, 0.5403, 0.2935, 0.5224, 0.3679, 0.5224, 0.04042, 0.03876, 0.04042, 0.02282, 0.2012, 0.02282, 0.2012, 0.03876, 0.04042, 0.3267, 0.04042, 0.03876, 0.2012, 0.03876, 0.2012, 0.3267, 0.2191, 0.3267, 0.2191, 0.03876, 0.2369, 0.03876, 0.2369, 0.3267, 0.02057, 0.3267, 0.02057, 0.03876, 0.04042, 0.03876, 0.04042, 0.3267, 0.095, 0.6297, 0.095, 0.3418, 0.1476, 0.3418, 0.1476, 0.6297, 0.02057, 0.6456, 0.02057, 0.3578, 0.095, 0.3578, 0.095, 0.6456, 0.3977, 0.3267, 0.3977, 0.03876, 0.4175, 0.03876, 0.4175, 0.3267, 0.574, 0.6145, 0.574, 0.3267, 0.6485, 0.3267, 0.6485, 0.6145, 0.2012, 0.3267, 0.2012, 0.03876, 0.2191, 0.03876, 0.2191, 0.3267, 0.2012, 0.3418, 0.2012, 0.3267, 0.2191, 0.3267, 0.2191, 0.3418, 0.574, 0.6297, 0.574, 0.6145, 0.6485, 0.6145, 0.6485, 0.6297, 0.3977, 0.3418, 0.3977, 0.3267, 0.4175, 0.3267, 0.4175, 0.3418, 0.02057, 0.6608, 0.02057, 0.6456, 0.095, 0.6456, 0.095, 0.6608, 0.2369, 0.3418, 0.2369, 0.3267, 0.3977, 0.3267, 0.3977, 0.3418, 0.02057, 0.3418, 0.02057, 0.3267, 0.04042, 0.3267, 0.04042, 0.3418, 0.2191, 0.3418, 0.2191, 0.3267, 0.2369, 0.3267, 0.2369, 0.3418, 0.04042, 0.3418, 0.04042, 0.3267, 0.2012, 0.3267, 0.2012, 0.3418, 0.4175, 0.3107, 0.4175, 0.02282, 0.5783, 0.02282, 0.5783, 0.3107, 0.2002, 0.3418, 0.2002, 0.6297, 0.1476, 0.6297, 0.1476, 0.3418, 0.6309, 0.02282, 0.6309, 0.1836, 0.5783, 0.1836, 0.5783, 0.02282, 0.6309, 0.1836, 0.6309, 0.02282, 0.6835, 0.02282, 0.6835, 0.1836, 0.4175, 0.5909, 0.4175, 0.3107, 0.574, 0.3107, 0.574, 0.5909, 0.5333, 0.8577, 0.5333, 0.8771, 0.5211, 0.8771, 0.5211, 0.8577, 0.5587, 0.8943, 0.522, 0.8943, 0.522, 0.8871, 0.5587, 0.8871, 0.5942, 0.8577, 0.5942, 0.8771, 0.582, 0.8771, 0.582, 0.8577, 0.5852, 0.9061, 0.5572, 0.9061, 0.5572, 0.9006, 0.5852, 0.9006, 0.6147, 0.9697, 0.6147, 0.966, 0.6267, 0.966, 0.6267, 0.9697, 0.533, 0.9172, 0.533, 0.922, 0.5174, 0.922, 0.5174, 0.9172, 0.5902, 0.9061, 0.5852, 0.9061, 0.5852, 0.9006, 0.5902, 0.9006, 0.5942, 0.8542, 0.5942, 0.8577, 0.582, 0.8577, 0.582, 0.8542, 0.5652, 0.8943, 0.5587, 0.8943, 0.5587, 0.8871, 0.5652, 0.8871, 0.5333, 0.8542, 0.5333, 0.8577, 0.5211, 0.8577, 0.5211, 0.8542, 0.582, 0.8542, 0.582, 0.8577, 0.5698, 0.8577, 0.5698, 0.8542, 0.589, 0.9453, 0.5953, 0.944, 0.5983, 0.944, 0.5975, 0.9513, 0.5968, 0.9513, 0.5954, 0.9514, 0.594, 0.9518, 0.5927, 0.9524, 0.5915, 0.9532, 0.5906, 0.9542, 0.5899, 0.9554, 0.5895, 0.9566, 0.5801, 0.9541, 0.5837, 0.9488, 0.5983, 0.944, 0.6046, 0.9453, 0.6099, 0.9488, 0.6135, 0.9541, 0.6147, 0.9604, 0.6147, 0.966, 0.5789, 0.966, 0.5789, 0.9604, 0.5801, 0.9541, 0.5895, 0.9566, 0.5893, 0.9579, 0.5895, 0.9592, 0.5899, 0.9604, 0.5906, 0.9616, 0.5915, 0.9626, 0.5927, 0.9634, 0.594, 0.964, 0.5954, 0.9644, 0.5968, 0.9645, 0.5983, 0.9644, 0.5997, 0.964, 0.601, 0.9634, 0.6021, 0.9626, 0.603, 0.9616, 0.6037, 0.9604, 0.6041, 0.9592, 0.6043, 0.9579, 0.6041, 0.9566, 0.6037, 0.9554, 0.603, 0.9542, 0.6021, 0.9532, 0.601, 0.9524, 0.5997, 0.9518, 0.5983, 0.9514, 0.5975, 0.9513, 0.5798, 0.9172, 0.5798, 0.922, 0.533, 0.922, 0.533, 0.9172, 0.5789, 0.9697, 0.5789, 0.966, 0.6147, 0.966, 0.6147, 0.9697, 0.6307, 0.8577, 0.6307, 0.8771, 0.5942, 0.8771, 0.5942, 0.8577, 0.582, 0.8577, 0.582, 0.8771, 0.5698, 0.8771, 0.5698, 0.8577, 0.6429, 0.8577, 0.6429, 0.8771, 0.6307, 0.8771, 0.6307, 0.8577, 0.5669, 0.9697, 0.5669, 0.966, 0.5789, 0.966, 0.5789, 0.9697, 0.5954, 0.9172, 0.5954, 0.922, 0.5798, 0.922, 0.5798, 0.9172, 0.6429, 0.8542, 0.6429, 0.8577, 0.6307, 0.8577, 0.6307, 0.8542, 0.5698, 0.8542, 0.5698, 0.8577, 0.5333, 0.8577, 0.5333, 0.8542, 0.5698, 0.8577, 0.5698, 0.8771, 0.5333, 0.8771, 0.5333, 0.8577, 0.618, 0.9176, 0.618, 0.922, 0.6107, 0.922, 0.6107, 0.9176, 0.5652, 0.8936, 0.5652, 0.8871, 0.5759, 0.8871, 0.5759, 0.8936, 0.54, 0.9012, 0.54, 0.9061, 0.5356, 0.9061, 0.5356, 0.9012, 0.5759, 0.8936, 0.5759, 0.8871, 0.588, 0.8871, 0.588, 0.8936, 0.588, 0.8936, 0.588, 0.8871, 0.5984, 0.8871, 0.5984, 0.8936, 0.5185, 0.9061, 0.5185, 0.9012, 0.5264, 0.9012, 0.5264, 0.9061, 0.5264, 0.9061, 0.5264, 0.9012, 0.5356, 0.9012, 0.5356, 0.9061, 0.54, 0.9061, 0.54, 0.9012, 0.5493, 0.9012, 0.5493, 0.9061, 0.5493, 0.9061, 0.5493, 0.9012, 0.5572, 0.9012, 0.5572, 0.9061, 0.5954, 0.922, 0.5954, 0.9176, 0.6025, 0.9176, 0.6025, 0.922, 0.6025, 0.922, 0.6025, 0.9176, 0.6107, 0.9176, 0.6107, 0.922, 0.5568, 0.9647, 0.5505, 0.966, 0.5475, 0.966, 0.5486, 0.9587, 0.549, 0.9587, 0.5505, 0.9586, 0.5519, 0.9582, 0.5532, 0.9576, 0.5543, 0.9568, 0.5552, 0.9558, 0.5559, 0.9546, 0.5563, 0.9534, 0.5657, 0.9559, 0.5621, 0.9612, 0.5486, 0.9587, 0.5475, 0.966, 0.5412, 0.9647, 0.5359, 0.9612, 0.5324, 0.9559, 0.5311, 0.9496, 0.5311, 0.944, 0.5669, 0.944, 0.5669, 0.9496, 0.5657, 0.9559, 0.5563, 0.9534, 0.5565, 0.9521, 0.5563, 0.9508, 0.5559, 0.9496, 0.5552, 0.9484, 0.5543, 0.9474, 0.5532, 0.9466, 0.5519, 0.946, 0.5505, 0.9456, 0.549, 0.9455, 0.5476, 0.9456, 0.5462, 0.946, 0.5449, 0.9466, 0.5437, 0.9474, 0.5428, 0.9484, 0.5421, 0.9496, 0.5417, 0.9508, 0.5416, 0.9521, 0.5417, 0.9534, 0.5421, 0.9546, 0.5428, 0.9558, 0.5437, 0.9568, 0.5449, 0.9576, 0.5462, 0.9582, 0.5476, 0.9586, 0.6127, 0.9056, 0.6127, 0.9006, 0.6146, 0.9006, 0.6146, 0.9056, 0.6146, 0.9056, 0.6146, 0.9006, 0.6165, 0.9006, 0.6165, 0.9056, 0.6165, 0.9056, 0.6165, 0.9006, 0.6181, 0.9006, 0.6181, 0.9056, 0.6181, 0.9056, 0.6181, 0.9006, 0.6196, 0.9006, 0.6196, 0.9056, 0.5902, 0.9006, 0.5918, 0.9006, 0.5918, 0.9056, 0.5902, 0.9056, 0.5918, 0.9006, 0.5937, 0.9006, 0.5937, 0.9056, 0.5918, 0.9056, 0.5937, 0.9006, 0.5958, 0.9006, 0.5958, 0.9056, 0.5937, 0.9056, 0.5958, 0.9006, 0.598, 0.9006, 0.598, 0.9056, 0.5974, 0.9056, 0.5958, 0.9056, 0.598, 0.9006, 0.599, 0.9006, 0.6001, 0.9006, 0.6001, 0.9056, 0.598, 0.9056, 0.6001, 0.9006, 0.6022, 0.9006, 0.6022, 0.9056, 0.6001, 0.9056, 0.6022, 0.9006, 0.6041, 0.9006, 0.6041, 0.9056, 0.6022, 0.9056, 0.6041, 0.9006, 0.6057, 0.9006, 0.6057, 0.9056, 0.6041, 0.9056, 0.6196, 0.9006, 0.621, 0.9006, 0.621, 0.9056, 0.6196, 0.9056, 0.621, 0.9006, 0.6227, 0.9006, 0.6227, 0.9056, 0.621, 0.9056, 0.6227, 0.9006, 0.6245, 0.9006, 0.6245, 0.9056, 0.6227, 0.9056, 0.6245, 0.9006, 0.6264, 0.9006, 0.6264, 0.9056, 0.6245, 0.9056, 0.6264, 0.9006, 0.6283, 0.9006, 0.6283, 0.9056, 0.6264, 0.9056, 0.6283, 0.9006, 0.6302, 0.9006, 0.6302, 0.9056, 0.6283, 0.9056, 0.6302, 0.9006, 0.6319, 0.9006, 0.6319, 0.9056, 0.6302, 0.9056, 0.6319, 0.9006, 0.6334, 0.9006, 0.6334, 0.9056, 0.6319, 0.9056, 0.5984, 0.8936, 0.5984, 0.8871, 0.6006, 0.8871, 0.6006, 0.8936, 0.6006, 0.8936, 0.6006, 0.8871, 0.6031, 0.8871, 0.6031, 0.8936, 0.6031, 0.8936, 0.6031, 0.8871, 0.6058, 0.8871, 0.6058, 0.8936, 0.6058, 0.8936, 0.6058, 0.8871, 0.6086, 0.8871, 0.6086, 0.8936, 0.6086, 0.8936, 0.6086, 0.8871, 0.6114, 0.8871, 0.6114, 0.8936, 0.6114, 0.8936, 0.6114, 0.8871, 0.6141, 0.8871, 0.6141, 0.8936, 0.6141, 0.8936, 0.6141, 0.8871, 0.6166, 0.8871, 0.6166, 0.8936, 0.6166, 0.8936, 0.6166, 0.8871, 0.6188, 0.8871, 0.6188, 0.8936, 0.6057, 0.9056, 0.6057, 0.9006, 0.6072, 0.9006, 0.6072, 0.9056, 0.6072, 0.9056, 0.6072, 0.9006, 0.609, 0.9006, 0.609, 0.9056, 0.609, 0.9056, 0.609, 0.9006, 0.6108, 0.9006, 0.6108, 0.9056, 0.6108, 0.9056, 0.6108, 0.9006, 0.6127, 0.9006, 0.6127, 0.9056, 0.5333, 0.8577, 0.5333, 0.8771, 0.5211, 0.8771, 0.5211, 0.8577, 0.5587, 0.8943, 0.522, 0.8943, 0.522, 0.8871, 0.5587, 0.8871, 0.5942, 0.8577, 0.5942, 0.8771, 0.582, 0.8771, 0.582, 0.8577, 0.5852, 0.9061, 0.5572, 0.9061, 0.5572, 0.9006, 0.5852, 0.9006, 0.6147, 0.9697, 0.6147, 0.966, 0.6267, 0.966, 0.6267, 0.9697, 0.533, 0.9172, 0.533, 0.922, 0.5174, 0.922, 0.5174, 0.9172, 0.5902, 0.9061, 0.5852, 0.9061, 0.5852, 0.9006, 0.5902, 0.9006, 0.5942, 0.8542, 0.5942, 0.8577, 0.582, 0.8577, 0.582, 0.8542, 0.5652, 0.8943, 0.5587, 0.8943, 0.5587, 0.8871, 0.5652, 0.8871, 0.5333, 0.8542, 0.5333, 0.8577, 0.5211, 0.8577, 0.5211, 0.8542, 0.582, 0.8542, 0.582, 0.8577, 0.5698, 0.8577, 0.5698, 0.8542, 0.589, 0.9453, 0.5953, 0.944, 0.5983, 0.944, 0.5975, 0.9513, 0.5968, 0.9513, 0.5954, 0.9514, 0.594, 0.9518, 0.5927, 0.9524, 0.5915, 0.9532, 0.5906, 0.9542, 0.5899, 0.9554, 0.5895, 0.9566, 0.5801, 0.9541, 0.5837, 0.9488, 0.5983, 0.944, 0.6046, 0.9453, 0.6099, 0.9488, 0.6135, 0.9541, 0.6147, 0.9604, 0.6147, 0.966, 0.5789, 0.966, 0.5789, 0.9604, 0.5801, 0.9541, 0.5895, 0.9566, 0.5893, 0.9579, 0.5895, 0.9592, 0.5899, 0.9604, 0.5906, 0.9616, 0.5915, 0.9626, 0.5927, 0.9634, 0.594, 0.964, 0.5954, 0.9644, 0.5968, 0.9645, 0.5983, 0.9644, 0.5997, 0.964, 0.601, 0.9634, 0.6021, 0.9626, 0.603, 0.9616, 0.6037, 0.9604, 0.6041, 0.9592, 0.6043, 0.9579, 0.6041, 0.9566, 0.6037, 0.9554, 0.603, 0.9542, 0.6021, 0.9532, 0.601, 0.9524, 0.5997, 0.9518, 0.5983, 0.9514, 0.5975, 0.9513, 0.5798, 0.9172, 0.5798, 0.922, 0.533, 0.922, 0.533, 0.9172, 0.5789, 0.9697, 0.5789, 0.966, 0.6147, 0.966, 0.6147, 0.9697, 0.6307, 0.8577, 0.6307, 0.8771, 0.5942, 0.8771, 0.5942, 0.8577, 0.582, 0.8577, 0.582, 0.8771, 0.5698, 0.8771, 0.5698, 0.8577, 0.6429, 0.8577, 0.6429, 0.8771, 0.6307, 0.8771, 0.6307, 0.8577, 0.5669, 0.9697, 0.5669, 0.966, 0.5789, 0.966, 0.5789, 0.9697, 0.5954, 0.9172, 0.5954, 0.922, 0.5798, 0.922, 0.5798, 0.9172, 0.6429, 0.8542, 0.6429, 0.8577, 0.6307, 0.8577, 0.6307, 0.8542, 0.5698, 0.8542, 0.5698, 0.8577, 0.5333, 0.8577, 0.5333, 0.8542, 0.5698, 0.8577, 0.5698, 0.8771, 0.5333, 0.8771, 0.5333, 0.8577, 0.618, 0.9176, 0.618, 0.922, 0.6107, 0.922, 0.6107, 0.9176, 0.5652, 0.8936, 0.5652, 0.8871, 0.5759, 0.8871, 0.5759, 0.8936, 0.54, 0.9012, 0.54, 0.9061, 0.5356, 0.9061, 0.5356, 0.9012, 0.5759, 0.8936, 0.5759, 0.8871, 0.588, 0.8871, 0.588, 0.8936, 0.588, 0.8936, 0.588, 0.8871, 0.5984, 0.8871, 0.5984, 0.8936, 0.5185, 0.9061, 0.5185, 0.9012, 0.5264, 0.9012, 0.5264, 0.9061, 0.5264, 0.9061, 0.5264, 0.9012, 0.5356, 0.9012, 0.5356, 0.9061, 0.54, 0.9061, 0.54, 0.9012, 0.5493, 0.9012, 0.5493, 0.9061, 0.5493, 0.9061, 0.5493, 0.9012, 0.5572, 0.9012, 0.5572, 0.9061, 0.5954, 0.922, 0.5954, 0.9176, 0.6025, 0.9176, 0.6025, 0.922, 0.6025, 0.922, 0.6025, 0.9176, 0.6107, 0.9176, 0.6107, 0.922, 0.5568, 0.9647, 0.5505, 0.966, 0.5475, 0.966, 0.5486, 0.9587, 0.549, 0.9587, 0.5505, 0.9586, 0.5519, 0.9582, 0.5532, 0.9576, 0.5543, 0.9568, 0.5552, 0.9558, 0.5559, 0.9546, 0.5563, 0.9534, 0.5657, 0.9559, 0.5621, 0.9612, 0.5486, 0.9587, 0.5475, 0.966, 0.5412, 0.9647, 0.5359, 0.9612, 0.5324, 0.9559, 0.5311, 0.9496, 0.5311, 0.944, 0.5669, 0.944, 0.5669, 0.9496, 0.5657, 0.9559, 0.5563, 0.9534, 0.5565, 0.9521, 0.5563, 0.9508, 0.5559, 0.9496, 0.5552, 0.9484, 0.5543, 0.9474, 0.5532, 0.9466, 0.5519, 0.946, 0.5505, 0.9456, 0.549, 0.9455, 0.5476, 0.9456, 0.5462, 0.946, 0.5449, 0.9466, 0.5437, 0.9474, 0.5428, 0.9484, 0.5421, 0.9496, 0.5417, 0.9508, 0.5416, 0.9521, 0.5417, 0.9534, 0.5421, 0.9546, 0.5428, 0.9558, 0.5437, 0.9568, 0.5449, 0.9576, 0.5462, 0.9582, 0.5476, 0.9586, 0.6127, 0.9056, 0.6127, 0.9006, 0.6146, 0.9006, 0.6146, 0.9056, 0.6146, 0.9056, 0.6146, 0.9006, 0.6165, 0.9006, 0.6165, 0.9056, 0.6165, 0.9056, 0.6165, 0.9006, 0.6181, 0.9006, 0.6181, 0.9056, 0.6181, 0.9056, 0.6181, 0.9006, 0.6196, 0.9006, 0.6196, 0.9056, 0.5902, 0.9006, 0.5918, 0.9006, 0.5918, 0.9056, 0.5902, 0.9056, 0.5918, 0.9006, 0.5937, 0.9006, 0.5937, 0.9056, 0.5918, 0.9056, 0.5937, 0.9006, 0.5958, 0.9006, 0.5958, 0.9056, 0.5937, 0.9056, 0.5958, 0.9006, 0.598, 0.9006, 0.598, 0.9056, 0.5974, 0.9056, 0.5958, 0.9056, 0.598, 0.9006, 0.599, 0.9006, 0.6001, 0.9006, 0.6001, 0.9056, 0.598, 0.9056, 0.6001, 0.9006, 0.6022, 0.9006, 0.6022, 0.9056, 0.6001, 0.9056, 0.6022, 0.9006, 0.6041, 0.9006, 0.6041, 0.9056, 0.6022, 0.9056, 0.6041, 0.9006, 0.6057, 0.9006, 0.6057, 0.9056, 0.6041, 0.9056, 0.6196, 0.9006, 0.621, 0.9006, 0.621, 0.9056, 0.6196, 0.9056, 0.621, 0.9006, 0.6227, 0.9006, 0.6227, 0.9056, 0.621, 0.9056, 0.6227, 0.9006, 0.6245, 0.9006, 0.6245, 0.9056, 0.6227, 0.9056, 0.6245, 0.9006, 0.6264, 0.9006, 0.6264, 0.9056, 0.6245, 0.9056, 0.6264, 0.9006, 0.6283, 0.9006, 0.6283, 0.9056, 0.6264, 0.9056, 0.6283, 0.9006, 0.6302, 0.9006, 0.6302, 0.9056, 0.6283, 0.9056, 0.6302, 0.9006, 0.6319, 0.9006, 0.6319, 0.9056, 0.6302, 0.9056, 0.6319, 0.9006, 0.6334, 0.9006, 0.6334, 0.9056, 0.6319, 0.9056, 0.5984, 0.8936, 0.5984, 0.8871, 0.6006, 0.8871, 0.6006, 0.8936, 0.6006, 0.8936, 0.6006, 0.8871, 0.6031, 0.8871, 0.6031, 0.8936, 0.6031, 0.8936, 0.6031, 0.8871, 0.6058, 0.8871, 0.6058, 0.8936, 0.6058, 0.8936, 0.6058, 0.8871, 0.6086, 0.8871, 0.6086, 0.8936, 0.6086, 0.8936, 0.6086, 0.8871, 0.6114, 0.8871, 0.6114, 0.8936, 0.6114, 0.8936, 0.6114, 0.8871, 0.6141, 0.8871, 0.6141, 0.8936, 0.6141, 0.8936, 0.6141, 0.8871, 0.6166, 0.8871, 0.6166, 0.8936, 0.6166, 0.8936, 0.6166, 0.8871, 0.6188, 0.8871, 0.6188, 0.8936, 0.6057, 0.9056, 0.6057, 0.9006, 0.6072, 0.9006, 0.6072, 0.9056, 0.6072, 0.9056, 0.6072, 0.9006, 0.609, 0.9006, 0.609, 0.9056, 0.609, 0.9056, 0.609, 0.9006, 0.6108, 0.9006, 0.6108, 0.9056, 0.6108, 0.9056, 0.6108, 0.9006, 0.6127, 0.9006, 0.6127, 0.9056, 0.9451, 0.3866, 0.9291, 0.3866, 0.9291, 0.3747, 0.9451, 0.3747, 0.8617, 0.5927, 0.8617, 0.576, 0.8742, 0.576, 0.8742, 0.5927, 0.9451, 0.3985, 0.9291, 0.3985, 0.9291, 0.3866, 0.9451, 0.3866, 0.8617, 0.5555, 0.8617, 0.5388, 0.8742, 0.5388, 0.8742, 0.5555, 0.952, 0.5791, 0.952, 0.591, 0.9401, 0.591, 0.9401, 0.5791, 0.9291, 0.4464, 0.9291, 0.4583, 0.9028, 0.4512, 0.9095, 0.4411, 0.9451, 0.3268, 0.9291, 0.3268, 0.9291, 0.3149, 0.9451, 0.3149, 0.7807, 0.5857, 0.7807, 0.569, 0.7931, 0.569, 0.7931, 0.5857, 0.9451, 0.4583, 0.9291, 0.4583, 0.9291, 0.4464, 0.9451, 0.4464, 0.9281, 0.6146, 0.9281, 0.5987, 0.94, 0.5987, 0.94, 0.6146, 0.7553, 0.5808, 0.7553, 0.5932, 0.7428, 0.5932, 0.7428, 0.5808, 0.94, 0.5987, 0.9281, 0.5987, 0.928, 0.5791, 0.9401, 0.5791, 0.7931, 0.569, 0.7807, 0.569, 0.7806, 0.5414, 0.7933, 0.5414, 0.9291, 0.3149, 0.9291, 0.3268, 0.9095, 0.3321, 0.9028, 0.322, 0.947, 0.3105, 0.9349, 0.3105, 0.9347, 0.2987, 0.9472, 0.2987, 0.9472, 0.2987, 0.9347, 0.2987, 0.9347, 0.285, 0.9472, 0.285, 0.9472, 0.285, 0.9347, 0.285, 0.9349, 0.2732, 0.947, 0.2732, 0.8616, 0.5555, 0.8743, 0.5555, 0.8742, 0.576, 0.8617, 0.576, 0.9095, 0.4411, 0.9028, 0.4512, 0.8887, 0.4333, 0.9006, 0.4293, 0.9006, 0.4293, 0.8887, 0.4333, 0.8887, 0.4116, 0.9006, 0.4156, 0.9006, 0.4156, 0.8887, 0.4116, 0.9028, 0.3937, 0.9095, 0.4038, 0.9095, 0.4038, 0.9028, 0.3937, 0.9291, 0.3866, 0.9291, 0.3985, 0.7931, 0.5414, 0.7804, 0.5414, 0.7802, 0.5227, 0.7933, 0.5227, 0.7933, 0.5227, 0.7802, 0.5227, 0.7802, 0.4999, 0.7933, 0.4999, 0.7933, 0.4999, 0.7802, 0.4999, 0.7804, 0.4812, 0.7931, 0.4812, 0.8616, 0.5112, 0.8743, 0.5112, 0.8742, 0.5388, 0.8617, 0.5388, 0.9028, 0.322, 0.9095, 0.3321, 0.9006, 0.3439, 0.8887, 0.3399, 0.8887, 0.3399, 0.9006, 0.3439, 0.9006, 0.3576, 0.8887, 0.3616, 0.8887, 0.3616, 0.9006, 0.3576, 0.9095, 0.3694, 0.9028, 0.3795, 0.9028, 0.3795, 0.9095, 0.3694, 0.9291, 0.3747, 0.9291, 0.3866, 0.7938, 0.3817, 0.7042, 0.3817, 0.7042, 0.2821, 0.7938, 0.2821, 0.7553, 0.5708, 0.7553, 0.4812, 0.7802, 0.4812, 0.7802, 0.5708, 0.7938, 0.4812, 0.7042, 0.4812, 0.7042, 0.3817, 0.7938, 0.3817, 0.8367, 0.6008, 0.8367, 0.5112, 0.8616, 0.5112, 0.8616, 0.6008, 0.9518, 0.5533, 0.928, 0.5533, 0.928, 0.4583, 0.9518, 0.4583, 0.7553, 0.5808, 0.7304, 0.5808, 0.7304, 0.4812, 0.7553, 0.4812, 0.08588, 0.9793, 0.08588, 0.8466, 0.09306, 0.8466, 0.09306, 0.9793, 0.09306, 0.9793, 0.09306, 0.8466, 0.1041, 0.8466, 0.1041, 0.9793, 0.1041, 0.9793, 0.1041, 0.8466, 0.1124, 0.8466, 0.1124, 0.9793, 0.137, 0.9806, 0.137, 0.8488, 0.1468, 0.8488, 0.1468, 0.9806, 0.1491, 0.9807, 0.1491, 0.848, 0.1563, 0.848, 0.1563, 0.9807, 0.1563, 0.9807, 0.1563, 0.848, 0.1673, 0.848, 0.1673, 0.9807, 0.2193, 0.9095, 0.2092, 0.9103, 0.2021, 0.9031, 0.2021, 0.8922, 0.2092, 0.8838, 0.2193, 0.883, 0.2265, 0.8901, 0.2265, 0.9011, 0.1673, 0.9807, 0.1673, 0.848, 0.1756, 0.848, 0.1756, 0.9807, 0.1151, 0.9797, 0.1151, 0.8479, 0.1248, 0.8479, 0.1248, 0.9797, 0.208, 0.9664, 0.2009, 0.9592, 0.2009, 0.9482, 0.208, 0.9398, 0.2181, 0.939, 0.2253, 0.9462, 0.2253, 0.9572, 0.2181, 0.9655, 0.08588, 0.9793, 0.08588, 0.8466, 0.09306, 0.8466, 0.09306, 0.9793, 0.09306, 0.9793, 0.09306, 0.8466, 0.1041, 0.8466, 0.1041, 0.9793, 0.1041, 0.9793, 0.1041, 0.8466, 0.1124, 0.8466, 0.1124, 0.9793, 0.137, 0.9806, 0.137, 0.8488, 0.1468, 0.8488, 0.1468, 0.9806, 0.1491, 0.9807, 0.1491, 0.848, 0.1563, 0.848, 0.1563, 0.9807, 0.1563, 0.9807, 0.1563, 0.848, 0.1673, 0.848, 0.1673, 0.9807, 0.2193, 0.9095, 0.2092, 0.9103, 0.2021, 0.9031, 0.2021, 0.8922, 0.2092, 0.8838, 0.2193, 0.883, 0.2265, 0.8901, 0.2265, 0.9011, 0.1673, 0.9807, 0.1673, 0.848, 0.1756, 0.848, 0.1756, 0.9807, 0.1151, 0.9797, 0.1151, 0.8479, 0.1248, 0.8479, 0.1248, 0.9797, 0.208, 0.9664, 0.2009, 0.9592, 0.2009, 0.9482, 0.208, 0.9398, 0.2181, 0.939, 0.2253, 0.9462, 0.2253, 0.9572, 0.2181, 0.9655, 0.08588, 0.9793, 0.08588, 0.8466, 0.09306, 0.8466, 0.09306, 0.9793, 0.09306, 0.9793, 0.09306, 0.8466, 0.1041, 0.8466, 0.1041, 0.9793, 0.1041, 0.9793, 0.1041, 0.8466, 0.1124, 0.8466, 0.1124, 0.9793, 0.137, 0.9806, 0.137, 0.8488, 0.1468, 0.8488, 0.1468, 0.9806, 0.1491, 0.9807, 0.1491, 0.848, 0.1563, 0.848, 0.1563, 0.9807, 0.1563, 0.9807, 0.1563, 0.848, 0.1673, 0.848, 0.1673, 0.9807, 0.2193, 0.9095, 0.2092, 0.9103, 0.2021, 0.9031, 0.2021, 0.8922, 0.2092, 0.8838, 0.2193, 0.883, 0.2265, 0.8901, 0.2265, 0.9011, 0.1673, 0.9807, 0.1673, 0.848, 0.1756, 0.848, 0.1756, 0.9807, 0.1151, 0.9797, 0.1151, 0.8479, 0.1248, 0.8479, 0.1248, 0.9797, 0.208, 0.9664, 0.2009, 0.9592, 0.2009, 0.9482, 0.208, 0.9398, 0.2181, 0.939, 0.2253, 0.9462, 0.2253, 0.9572, 0.2181, 0.9655, 0.08588, 0.9793, 0.08588, 0.8466, 0.09306, 0.8466, 0.09306, 0.9793, 0.09306, 0.9793, 0.09306, 0.8466, 0.1041, 0.8466, 0.1041, 0.9793, 0.1041, 0.9793, 0.1041, 0.8466, 0.1124, 0.8466, 0.1124, 0.9793, 0.137, 0.9806, 0.137, 0.8488, 0.1468, 0.8488, 0.1468, 0.9806, 0.1491, 0.9807, 0.1491, 0.848, 0.1563, 0.848, 0.1563, 0.9807, 0.1563, 0.9807, 0.1563, 0.848, 0.1673, 0.848, 0.1673, 0.9807, 0.2193, 0.9095, 0.2092, 0.9103, 0.2021, 0.9031, 0.2021, 0.8922, 0.2092, 0.8838, 0.2193, 0.883, 0.2265, 0.8901, 0.2265, 0.9011, 0.1673, 0.9807, 0.1673, 0.848, 0.1756, 0.848, 0.1756, 0.9807, 0.1151, 0.9797, 0.1151, 0.8479, 0.1248, 0.8479, 0.1248, 0.9797, 0.208, 0.9664, 0.2009, 0.9592, 0.2009, 0.9482, 0.208, 0.9398, 0.2181, 0.939, 0.2253, 0.9462, 0.2253, 0.9572, 0.2181, 0.9655, 0.385, 0.7919, 0.385, 0.7158, 0.442, 0.7158, 0.442, 0.7919, 0.338, 0.7862, 0.338, 0.7101, 0.3384, 0.7101, 0.3483, 0.7128, 0.3556, 0.72, 0.3583, 0.7299, 0.3583, 0.7806, 0.3527, 0.7862, 0.3435, 0.8622, 0.338, 0.8567, 0.338, 0.806, 0.3406, 0.7961, 0.3479, 0.7888, 0.3578, 0.7862, 0.3583, 0.7862, 0.3583, 0.8622, 0.443, 0.9175, 0.4283, 0.9175, 0.4283, 0.8605, 0.443, 0.8605, 0.4425, 0.8567, 0.4425, 0.7997, 0.4527, 0.7997, 0.4527, 0.8567, 0.385, 0.7919, 0.442, 0.7919, 0.442, 0.8001, 0.385, 0.8001, 0.385, 0.8001, 0.442, 0.8001, 0.442, 0.8102, 0.385, 0.8102, 0.4425, 0.8567, 0.442, 0.8567, 0.442, 0.7997, 0.4425, 0.7997, 0.4283, 0.8605, 0.4283, 0.9175, 0.4227, 0.9175, 0.4227, 0.8605, 0.385, 0.8605, 0.385, 0.8102, 0.442, 0.8102, 0.442, 0.8605, 0.9638, 0.7383, 0.9638, 0.7, 0.9708, 0.7, 0.9708, 0.7383, 0.9345, 0.7364, 0.9345, 0.6981, 0.9394, 0.6981, 0.9394, 0.7364, 0.9394, 0.7364, 0.9394, 0.6981, 0.9464, 0.6981, 0.9464, 0.7364, 0.9464, 0.7364, 0.9464, 0.6981, 0.9513, 0.6981, 0.9513, 0.7364, 0.9638, 0.7765, 0.9638, 0.7383, 0.9708, 0.7383, 0.9708, 0.7765, 0.9075, 0.7368, 0.9075, 0.6985, 0.9124, 0.6985, 0.9124, 0.7368, 0.9104, 0.7685, 0.9055, 0.7636, 0.9055, 0.7566, 0.9104, 0.7517, 0.9174, 0.7517, 0.9223, 0.7566, 0.9223, 0.7636, 0.9174, 0.7685, 0.9124, 0.7368, 0.9124, 0.6985, 0.9194, 0.6985, 0.9194, 0.7368, 0.9194, 0.7368, 0.9194, 0.6985, 0.9243, 0.6985, 0.9243, 0.7368, 0.9298, 0.7633, 0.9298, 0.7563, 0.9347, 0.7514, 0.9417, 0.7514, 0.9466, 0.7563, 0.9466, 0.7633, 0.9417, 0.7682, 0.9347, 0.7682])
me_cube_001.materials.append(mat_x)
me_cube_001.update()

# ---- objects
ob_cube = bpy.data.objects.new('Cube', me_cube_002)
ob_plane = bpy.data.objects.new('Plane', me_plane)
ob_cube_001 = bpy.data.objects.new('Cube.001', me_cube_004)
ob_cube_002 = bpy.data.objects.new('Cube.002', me_cube_007)
ob_cube_003 = bpy.data.objects.new('Cube.003', me_cube_008)
ob_cube_004 = bpy.data.objects.new('Cube.004', me_cube_010)
ob_x = bpy.data.objects.new('домофон', me_cube_001)

# ---- transforms, parenting, visibility, modifiers, constraints
ob_cube.location = (0.0009519, -0.4989, 1.0)
ob_cube.rotation_euler = (0.0, -0.0, -1.571)
ob_plane.location = (-0.06288, -0.8122, 1.069)
ob_plane.rotation_euler = (0.0, -0.0, -1.571)
ob_cube_001.location = (-0.01566, 0.03457, 1.0)
ob_cube_001.rotation_euler = (0.0, -0.0, -1.571)
ob_cube_002.location = (-0.01566, -1.032, 0.9102)
ob_cube_002.rotation_euler = (0.0, -0.0, -1.571)
ob_cube_003.location = (0.0009519, -1.2, 1.0)
ob_cube_003.rotation_euler = (0.0, -0.0, -1.571)
ob_cube_004.location = (-0.01566, -1.368, 1.0)
ob_cube_004.rotation_euler = (0.0, -0.0, -1.571)
ob_x.location = (-0.08991, -1.168, 1.242)
ob_x.rotation_euler = (0.0, -0.0, 3.142)

# ---- collection membership
col_door.objects.link(ob_cube)
col_door.objects.link(ob_plane)
col_door.objects.link(ob_cube_001)
col_door.objects.link(ob_cube_002)
col_door.objects.link(ob_cube_003)
col_door.objects.link(ob_cube_004)
col_door.objects.link(ob_x)

# ---- scene / render settings (as saved in the file)
scene.frame_start = 1; scene.frame_end = 250; scene.frame_set(1)
scene.render.engine = 'BLENDER_EEVEE_NEXT'
bpy.context.view_layer.update()

# ---- added for rendering (the .blend has no active camera and no usable light): camera, sun
cam_auto = bpy.data.cameras.new('AutoCamera')
cam_auto.lens = 50.0
cam_auto.sensor_width = 36.0
cam_auto.clip_end = 1000.0
ob_auto_camera = bpy.data.objects.new('AutoCamera', cam_auto)
scene.collection.objects.link(ob_auto_camera)
ob_auto_camera.location = (2.22607, -3.4321, 2.84352)
ob_auto_camera.rotation_euler = (1.09748, -7.21219e-08, 0.694738)
scene.camera = ob_auto_camera
light_auto_sun = bpy.data.lights.new('AutoSun', 'SUN')
light_auto_sun.energy = 3.0
light_auto_sun.angle = 0.0523599
ob_auto_sun = bpy.data.objects.new('AutoSun', light_auto_sun)
scene.collection.objects.link(ob_auto_sun)
ob_auto_sun.rotation_euler = (0.872665, 0.174533, 0.523599)
bpy.context.view_layer.update()
